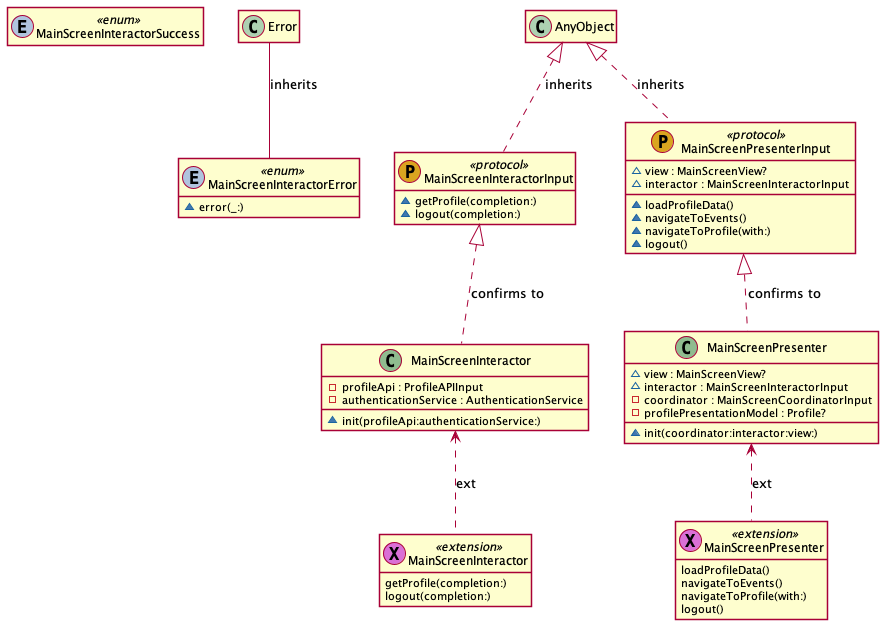

The diagram above was rendered by PlantUML. Its source (embedded in the PNG):
@startuml
' STYLE START
hide empty members
skinparam shadowing false
' STYLE END


class "MainScreenInteractorSuccess" as MainScreenInteractorSuccess << (E, LightSteelBlue) enum >> {  
}
class "MainScreenInteractorError" as MainScreenInteractorError << (E, LightSteelBlue) enum >> { 
  ~error(_:) 
}
class "MainScreenInteractorInput" as MainScreenInteractorInput << (P, GoldenRod) protocol >> { 
  ~getProfile(completion:)
  ~logout(completion:) 
}
class "MainScreenInteractor" as MainScreenInteractor << (C, DarkSeaGreen) >> { 
  -profileApi : ProfileAPIInput
  -authenticationService : AuthenticationService
  ~init(profileApi:authenticationService:) 
}
class "MainScreenInteractor" as MainScreenInteractor0 << (X, Orchid) extension >> { 
  getProfile(completion:)
  logout(completion:) 
}
class "MainScreenPresenterInput" as MainScreenPresenterInput << (P, GoldenRod) protocol >> { 
  ~view : MainScreenView?
  ~interactor : MainScreenInteractorInput
  ~loadProfileData()
  ~navigateToEvents()
  ~navigateToProfile(with:)
  ~logout() 
}
class "MainScreenPresenter" as MainScreenPresenter << (C, DarkSeaGreen) >> { 
  ~view : MainScreenView?
  ~interactor : MainScreenInteractorInput
  -coordinator : MainScreenCoordinatorInput
  -profilePresentationModel : Profile?
  ~init(coordinator:interactor:view:) 
}
class "MainScreenPresenter" as MainScreenPresenter1 << (X, Orchid) extension >> { 
  loadProfileData()
  navigateToEvents()
  navigateToProfile(with:)
  logout() 
}
Error -- MainScreenInteractorError : inherits
AnyObject <|.. MainScreenInteractorInput : inherits
MainScreenInteractorInput <|.. MainScreenInteractor : confirms to
AnyObject <|.. MainScreenPresenterInput : inherits
MainScreenPresenterInput <|.. MainScreenPresenter : confirms to
MainScreenInteractor <.. MainScreenInteractor0 : ext
MainScreenPresenter <.. MainScreenPresenter1 : ext
@enduml